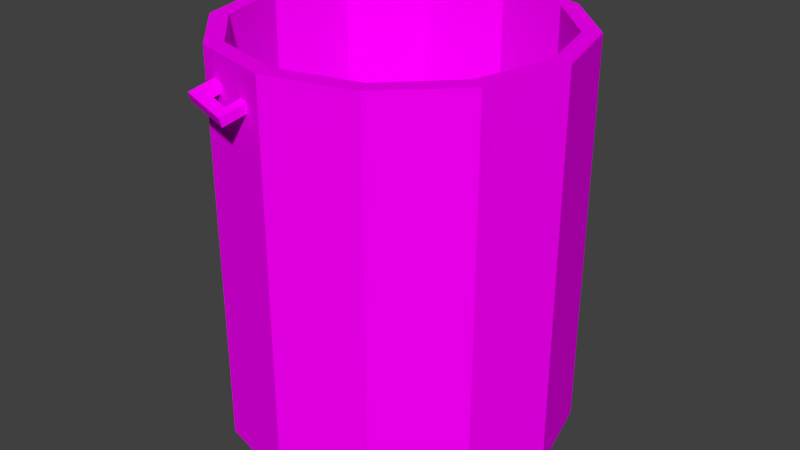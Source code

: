 # Source: trash.blend  (saved by Blender 2.77.0; exported with 4.5.12 LTS)
import bpy
from mathutils import Matrix  # noqa: F401  (used for matrix-valued properties, if any)

bpy.ops.wm.read_factory_settings(use_empty=True)
scene = bpy.context.scene
scene.name = 'Scene'

# ---- collections
col_collection_1 = bpy.data.collections.new('Collection 1'); scene.collection.children.link(col_collection_1)

# ---- images (referenced by path relative to the original .blend; pixels are not part of the script)
import os
ASSET_DIR = os.environ.get("B2B_ASSET_DIR", "")  # directory of the original .blend (textures are referenced by path, not embedded)
HERE = os.path.dirname(os.path.abspath(__file__))  # packed textures are extracted next to this script under _unpacked/

def load_image(name, relpath, width, height, colorspace="sRGB"):
    """Load a texture the original file referenced (path relative to the .blend, or extracted next to this script)."""
    p = next((c for c in (os.path.join(HERE, relpath), os.path.join(ASSET_DIR, relpath)) if relpath and os.path.exists(c)), "")
    if p:
        img = bpy.data.images.load(p, check_existing=True)
        img.name = name
    else:  # same state as the original file: an image datablock whose file is absent (Cycles renders it pink)
        img = bpy.data.images.new(name, width, height)
        img.source = "FILE"
        img.filepath = "//" + (relpath or name)
    img.colorspace_settings.name = colorspace
    return img
img_colorpalette_jpg = load_image('colorPalette.jpg', 'colorPalette.jpg', 1024, 1024, 'sRGB')

# ---- materials (node trees are filled in below, after node groups)
mat_material = bpy.data.materials.new('Material')
mat_material.alpha_threshold = 0.0
mat_material.roughness = 0.5
mat_material.line_color = (0.0, 0.0, 0.0, 1.0)

# ---- material node trees
mat_material.use_nodes = True; mat_material.node_tree.nodes.clear()
_N = mat_material.node_tree.nodes; _L = mat_material.node_tree.links
n0 = _N.new('ShaderNodeOutputMaterial'); n0.name = 'Material Output'; n0.location = (300, 300)
n1 = _N.new('ShaderNodeBsdfDiffuse'); n1.name = 'Diffuse BSDF'; n1.location = (10, 300)
n2 = _N.new('ShaderNodeTexCoord'); n2.name = 'Texture Coordinate'; n2.location = (120, 149)
n3 = _N.new('ShaderNodeTexImage'); n3.name = 'Image Texture'; n3.location = (367, 136)
n3.width = 140
n3.image = img_colorpalette_jpg
_L.new(n1.outputs[0], n0.inputs[0])
_L.new(n2.outputs[2], n3.inputs[0])
_L.new(n3.outputs[0], n1.inputs[0])
n0.is_active_output = True

# ---- world
world_world = bpy.data.worlds.new('World'); scene.world = world_world
world_world.color = (0.05088, 0.05088, 0.05088)
world_world.use_sun_shadow = False
world_world.sun_shadow_jitter_overblur = 0.0
world_world.cycles.sampling_method = 'NONE'
world_world.cycles.sample_map_resolution = 256

# ---- meshes
me_cube = bpy.data.meshes.new('Cube')
me_cube.from_pydata([(-1.034e-09, 0.896, 1.137), (0.448, 0.7759, 1.137), (0.0, 1.0, -1.137), (0.0, 1.0, 1.137), (0.5, 0.866, -1.137), (0.5, 0.866, 1.137), (0.866, 0.5, -1.137), (0.866, 0.5, 1.137), (1.0, -4.371e-08, -1.137), (1.0, -4.371e-08, 1.137), (0.866, -0.5, -1.137), (0.866, -0.5, 1.137), (0.5, -0.866, -1.137), (0.5, -0.866, 1.137), (1.51e-07, -1.0, -1.137), (1.51e-07, -1.0, 1.137), (-0.5, -0.866, -1.137), (-0.5, -0.866, 1.137), (-0.866, -0.5, -1.137), (-0.866, -0.5, 1.137), (-1.0, -4.649e-07, -1.137), (-1.0, -4.649e-07, 1.137), (-0.866, 0.5, -1.137), (-0.866, 0.5, 1.137), (-0.5, 0.866, -1.137), (-0.5, 0.866, 1.137), (0.7759, 0.448, 1.137), (0.896, -5.363e-08, 1.137), (0.7759, -0.448, 1.137), (0.448, -0.7759, 1.137), (1.343e-07, -0.896, 1.137), (-0.448, -0.7759, 1.137), (-0.7759, -0.448, 1.137), (-0.896, -4.31e-07, 1.137), (-0.7759, 0.448, 1.137), (-0.448, 0.7759, 1.137), (-9.323e-08, 0.896, -0.7259), (-0.448, 0.7759, -0.7259), (-0.7759, 0.448, -0.7259), (-0.896, -4.31e-07, -0.7259), (-0.7759, -0.448, -0.7259), (-0.448, -0.7759, -0.7259), (4.206e-08, -0.896, -0.7259), (0.448, -0.7759, -0.7259), (0.7759, -0.448, -0.7259), (0.896, -5.363e-08, -0.7259), (0.7759, 0.448, -0.7259), (0.448, 0.7759, -0.7259), (-0.4306, -0.9486, 0.9221), (-0.4487, -1.007, 0.9023), (-0.4306, -0.9656, 0.9727), (-0.4487, -1.024, 0.9528), (-0.1232, -1.034, 0.8933), (-0.1413, -1.093, 0.8735), (-0.1232, -1.051, 0.9439), (-0.1413, -1.11, 0.9241), (-0.1967, -1.094, 0.9292), (-0.1785, -1.036, 0.9491), (-0.1967, -1.077, 0.8787), (-0.1785, -1.018, 0.8985), (-0.3671, -0.9832, 0.9667), (-0.3852, -1.025, 0.8963), (-0.3852, -1.042, 0.9469), (-0.3671, -0.9662, 0.9161), (-0.4016, -0.8718, 1.004), (-0.4016, -0.8547, 0.9537), (-0.3381, -0.8894, 0.9984), (-0.09422, -0.94, 0.925), (-0.09422, -0.957, 0.9756), (-0.1496, -0.9246, 0.9302), (-0.1496, -0.9417, 0.9807), (-0.3381, -0.8723, 0.9478), (0.09868, 1.047, 0.9368), (0.1129, 1.095, 0.8952), (0.09448, 1.013, 0.8962), (0.1087, 1.06, 0.8546), (0.4101, 0.9775, 0.9639), (0.4243, 1.025, 0.9223), (0.4059, 0.9431, 0.9233), (0.4201, 0.9905, 0.8817), (0.3641, 1.003, 0.8768), (0.3498, 0.9557, 0.9184), (0.3683, 1.037, 0.9174), (0.354, 0.9901, 0.959), (0.1588, 0.9986, 0.9018), (0.1773, 1.08, 0.9008), (0.1731, 1.046, 0.8602), (0.163, 1.033, 0.9424), (0.07171, 0.9375, 0.9626), (0.0759, 0.9719, 1.003), (0.1361, 0.923, 0.9682), (0.3873, 0.9019, 1.03), (0.3831, 0.8675, 0.9897), (0.3312, 0.9145, 1.025), (0.327, 0.8801, 0.9848), (0.1403, 0.9574, 1.009)], [], [(28, 27, 45, 44), (17, 15, 30, 31), (2, 3, 5, 4), (30, 29, 43, 42), (21, 19, 32, 33), (4, 5, 7, 6), (33, 32, 40, 39), (5, 3, 0, 1), (6, 7, 9, 8), (31, 30, 42, 41), (25, 23, 34, 35), (8, 9, 11, 10), (29, 28, 44, 43), (3, 25, 35, 0), (10, 11, 13, 12), (27, 26, 46, 45), (7, 5, 1, 26), (12, 13, 15, 14), (35, 34, 38, 37), (11, 9, 27, 28), (14, 15, 17, 16), (1, 0, 36, 47), (15, 13, 29, 30), (16, 17, 19, 18), (47, 36, 37, 38, 39, 40, 41, 42, 43, 44, 45, 46), (19, 17, 31, 32), (18, 19, 21, 20), (9, 7, 26, 27), (34, 33, 39, 38), (20, 21, 23, 22), (23, 21, 33, 34), (24, 25, 3, 2), (22, 23, 25, 24), (26, 1, 47, 46), (13, 11, 28, 29), (2, 4, 6, 8, 10, 12, 14, 16, 18, 20, 22, 24), (0, 35, 37, 36), (32, 31, 41, 40), (49, 51, 50, 48), (56, 55, 54, 57), (55, 53, 52, 54), (61, 49, 48, 63), (50, 60, 66, 64), (61, 62, 51, 49), (53, 55, 56, 58), (63, 60, 57, 59), (53, 58, 59, 52), (62, 56, 57, 60), (51, 62, 60, 50), (59, 57, 70, 69), (58, 56, 62, 61), (58, 61, 63, 59), (69, 70, 68, 67), (65, 64, 66, 71), (57, 54, 68, 70), (52, 59, 69, 67), (54, 52, 67, 68), (60, 63, 71, 66), (48, 50, 64, 65), (63, 48, 65, 71), (73, 75, 74, 72), (80, 79, 78, 81), (79, 77, 76, 78), (85, 73, 72, 87), (74, 84, 90, 88), (85, 86, 75, 73), (77, 79, 80, 82), (87, 84, 81, 83), (77, 82, 83, 76), (86, 80, 81, 84), (75, 86, 84, 74), (83, 81, 94, 93), (82, 80, 86, 85), (82, 85, 87, 83), (93, 94, 92, 91), (89, 88, 90, 95), (81, 78, 92, 94), (76, 83, 93, 91), (78, 76, 91, 92), (84, 87, 95, 90), (72, 74, 88, 89), (87, 72, 89, 95)])
_uv = me_cube.uv_layers.new(name='UVMap')
_uv.uv.foreach_set('vector', [0.6121, 0.03469, 0.611, 0.03469, 0.611, 0.0276, 0.6121, 0.0276, 0.6024, 0.01657, 0.6024, 0.0146, 0.6026, 0.01471, 0.6026, 0.01647, 0.6124, 0.01933, 0.6124, 0.02713, 0.6112, 0.02707, 0.6112, 0.01927, 0.6088, 0.02798, 0.6097, 0.0284, 0.6097, 0.03479, 0.6088, 0.03437, 0.604, 0.01926, 0.603, 0.01828, 0.6032, 0.018, 0.6041, 0.01887, 0.6112, 0.01927, 0.6112, 0.02707, 0.6101, 0.02745, 0.6101, 0.01965, 0.6139, 0.03469, 0.613, 0.03469, 0.613, 0.0276, 0.6139, 0.0276, 0.6068, 0.01458, 0.6068, 0.01655, 0.6066, 0.01645, 0.6066, 0.01468, 0.6101, 0.01927, 0.6101, 0.02792, 0.609, 0.02793, 0.609, 0.01927, 0.6078, 0.02793, 0.6088, 0.02798, 0.6088, 0.03437, 0.6078, 0.03432, 0.6062, 0.01826, 0.6052, 0.01925, 0.6051, 0.01887, 0.606, 0.01798, 0.609, 0.01927, 0.609, 0.02793, 0.6078, 0.02793, 0.6078, 0.01927, 0.613, 0.03469, 0.6121, 0.03469, 0.6121, 0.0276, 0.613, 0.0276, 0.6068, 0.01655, 0.6062, 0.01826, 0.606, 0.01798, 0.6066, 0.01645, 0.6078, 0.01927, 0.6078, 0.02793, 0.6068, 0.02792, 0.6068, 0.01927, 0.611, 0.03469, 0.6101, 0.03469, 0.6101, 0.0276, 0.611, 0.0276, 0.6062, 0.01288, 0.6068, 0.01458, 0.6066, 0.01468, 0.606, 0.01316, 0.6166, 0.01927, 0.6166, 0.02707, 0.6156, 0.02754, 0.6156, 0.01975, 0.6159, 0.03469, 0.615, 0.03469, 0.615, 0.0276, 0.6159, 0.0276, 0.604, 0.0119, 0.6052, 0.0119, 0.6051, 0.01228, 0.6041, 0.01229, 0.6156, 0.01975, 0.6156, 0.02754, 0.6144, 0.0276, 0.6144, 0.0198, 0.6044, 0.0343, 0.6033, 0.03435, 0.6033, 0.02796, 0.6044, 0.02791, 0.6024, 0.0146, 0.603, 0.01289, 0.6032, 0.01317, 0.6026, 0.01471, 0.6144, 0.0198, 0.6144, 0.0276, 0.6133, 0.02722, 0.6133, 0.01943, 0.6111, 0.01609, 0.6111, 0.01432, 0.6117, 0.01279, 0.6126, 0.0119, 0.6136, 0.0119, 0.6145, 0.01277, 0.6151, 0.0143, 0.6151, 0.01607, 0.6145, 0.0176, 0.6136, 0.01849, 0.6126, 0.01849, 0.6117, 0.01761, 0.603, 0.01828, 0.6024, 0.01657, 0.6026, 0.01647, 0.6032, 0.018, 0.6057, 0.01926, 0.6057, 0.02791, 0.6046, 0.02791, 0.6046, 0.01926, 0.6052, 0.0119, 0.6062, 0.01288, 0.606, 0.01316, 0.6051, 0.01228, 0.615, 0.03469, 0.6139, 0.03469, 0.6139, 0.0276, 0.615, 0.0276, 0.6046, 0.01926, 0.6046, 0.02791, 0.6034, 0.02791, 0.6034, 0.01926, 0.6052, 0.01925, 0.604, 0.01926, 0.6041, 0.01887, 0.6051, 0.01887, 0.6133, 0.0198, 0.6133, 0.0276, 0.6124, 0.02713, 0.6124, 0.01933, 0.6034, 0.01926, 0.6034, 0.02791, 0.6024, 0.02791, 0.6024, 0.01926, 0.6053, 0.03464, 0.6044, 0.0343, 0.6044, 0.02791, 0.6053, 0.02825, 0.603, 0.01289, 0.604, 0.0119, 0.6041, 0.01229, 0.6032, 0.01317, 0.6068, 0.0165, 0.6068, 0.01453, 0.6074, 0.01285, 0.6084, 0.0119, 0.6095, 0.01193, 0.6105, 0.01295, 0.6111, 0.01467, 0.6111, 0.01663, 0.6105, 0.01832, 0.6095, 0.01927, 0.6084, 0.01923, 0.6074, 0.01822, 0.6033, 0.03435, 0.6024, 0.03478, 0.6024, 0.02839, 0.6033, 0.02796, 0.6068, 0.02826, 0.6078, 0.02793, 0.6078, 0.03432, 0.6068, 0.03465, 0.6067, 0.02112, 0.6066, 0.02112, 0.6066, 0.02087, 0.6067, 0.02087, 0.6061, 0.01948, 0.6061, 0.01926, 0.6062, 0.01926, 0.6062, 0.01948, 0.6066, 0.02112, 0.6067, 0.02112, 0.6067, 0.02137, 0.6066, 0.02137, 0.6061, 0.02023, 0.6061, 0.02048, 0.6059, 0.02048, 0.6059, 0.02023, 0.6062, 0.02048, 0.6062, 0.02023, 0.6065, 0.02022, 0.6065, 0.02047, 0.6065, 0.02022, 0.6066, 0.02023, 0.6066, 0.02048, 0.6065, 0.02048, 0.6065, 0.01926, 0.6066, 0.01926, 0.6066, 0.01948, 0.6065, 0.01948, 0.6065, 0.02048, 0.6066, 0.02048, 0.6066, 0.02123, 0.6065, 0.02123, 0.6061, 0.01926, 0.6061, 0.01948, 0.6059, 0.01948, 0.6059, 0.01926, 0.6061, 0.02023, 0.6061, 0.01948, 0.6062, 0.01948, 0.6062, 0.02023, 0.6061, 0.02048, 0.6061, 0.02023, 0.6062, 0.02023, 0.6062, 0.02048, 0.6058, 0.02172, 0.6059, 0.02172, 0.6059, 0.02211, 0.6058, 0.02211, 0.6065, 0.01948, 0.6066, 0.01948, 0.6066, 0.02023, 0.6065, 0.02022, 0.6061, 0.01948, 0.6061, 0.02023, 0.6059, 0.02023, 0.6059, 0.01948, 0.6066, 0.02176, 0.6067, 0.02176, 0.6067, 0.02198, 0.6066, 0.02198, 0.6064, 0.02198, 0.6063, 0.02198, 0.6063, 0.02172, 0.6064, 0.02172, 0.6062, 0.01948, 0.6062, 0.01926, 0.6065, 0.01926, 0.6065, 0.01948, 0.6059, 0.01926, 0.6059, 0.01948, 0.6057, 0.01948, 0.6057, 0.01926, 0.6066, 0.02137, 0.6067, 0.02137, 0.6067, 0.02176, 0.6066, 0.02176, 0.6059, 0.02172, 0.6061, 0.02172, 0.6061, 0.02211, 0.6059, 0.02211, 0.6067, 0.02087, 0.6066, 0.02087, 0.6066, 0.02048, 0.6067, 0.02048, 0.6059, 0.02023, 0.6059, 0.02048, 0.6057, 0.02048, 0.6057, 0.02022, 0.6066, 0.02186, 0.6065, 0.02186, 0.6065, 0.02162, 0.6066, 0.02162, 0.606, 0.02147, 0.606, 0.02169, 0.6059, 0.0217, 0.6059, 0.02148, 0.6058, 0.02236, 0.6057, 0.02236, 0.6057, 0.02211, 0.6058, 0.02211, 0.6064, 0.02147, 0.6064, 0.02172, 0.6063, 0.02171, 0.6063, 0.02146, 0.6059, 0.02049, 0.6059, 0.02074, 0.6057, 0.02076, 0.6057, 0.02051, 0.6067, 0.01951, 0.6066, 0.01952, 0.6066, 0.01927, 0.6067, 0.01926, 0.6067, 0.02046, 0.6066, 0.02048, 0.6066, 0.02026, 0.6067, 0.02025, 0.6068, 0.02001, 0.6067, 0.02, 0.6067, 0.01926, 0.6068, 0.01927, 0.6064, 0.02051, 0.6064, 0.02073, 0.6063, 0.02072, 0.6063, 0.0205, 0.606, 0.02073, 0.606, 0.02147, 0.6059, 0.02148, 0.6059, 0.02074, 0.606, 0.02048, 0.606, 0.02073, 0.6059, 0.02074, 0.6059, 0.02049, 0.6061, 0.02172, 0.6062, 0.02172, 0.6062, 0.02212, 0.6061, 0.02212, 0.6067, 0.02025, 0.6066, 0.02026, 0.6066, 0.01952, 0.6067, 0.01951, 0.6064, 0.02073, 0.6064, 0.02147, 0.6063, 0.02146, 0.6063, 0.02072, 0.6065, 0.02186, 0.6066, 0.02188, 0.6066, 0.02209, 0.6065, 0.02208, 0.6068, 0.02028, 0.6067, 0.02026, 0.6067, 0.02001, 0.6068, 0.02003, 0.6059, 0.02148, 0.6059, 0.0217, 0.6057, 0.02172, 0.6057, 0.0215, 0.6063, 0.0205, 0.6063, 0.02072, 0.6061, 0.0207, 0.6061, 0.02048, 0.6058, 0.02211, 0.6057, 0.02211, 0.6057, 0.02172, 0.6058, 0.02172, 0.6062, 0.02172, 0.6063, 0.02172, 0.6063, 0.02212, 0.6062, 0.02212, 0.6066, 0.02162, 0.6065, 0.02162, 0.6065, 0.02123, 0.6066, 0.02123, 0.6063, 0.02146, 0.6063, 0.02171, 0.6061, 0.02169, 0.6061, 0.02144])
me_cube.materials.append(mat_material)
me_cube.use_remesh_preserve_volume = False
me_cube.use_remesh_preserve_attributes = False
me_cube.use_mirror_vertex_groups = False
me_cube.update()

# ---- objects
ob_cube = bpy.data.objects.new('Cube', me_cube)

# ---- transforms, parenting, visibility, modifiers, constraints
ob_cube.location = (0.0, 0.0, 0.0)
ob_cube.lock_rotations_4d = False
ob_cube.empty_display_type = 'ARROWS'
ob_cube.lineart.crease_threshold = 0.0

# ---- collection membership
col_collection_1.objects.link(ob_cube)

# ---- scene / render settings (as saved in the file)
scene.frame_start = 1; scene.frame_end = 250; scene.frame_set(1)
scene.render.engine = 'CYCLES'
scene.render.resolution_percentage = 50
scene.render.dither_intensity = 0.0
scene.cycles.use_denoising = False
scene.cycles.samples = 10
scene.cycles.sampling_pattern = 'TABULATED_SOBOL'
scene.cycles.light_sampling_threshold = 0.0
scene.cycles.use_adaptive_sampling = False
scene.cycles.use_light_tree = False
scene.cycles.blur_glossy = 0.0
scene.cycles.pixel_filter_type = 'GAUSSIAN'
scene.cycles.sample_clamp_indirect = 0.0
scene.view_settings.view_transform = 'Standard'
bpy.context.view_layer.update()

# ---- added for rendering (the .blend has no active camera and no usable light): camera, sun
cam_auto = bpy.data.cameras.new('AutoCamera')
cam_auto.lens = 50.0
cam_auto.sensor_width = 36.0
cam_auto.clip_end = 1000.0
ob_auto_camera = bpy.data.objects.new('AutoCamera', cam_auto)
scene.collection.objects.link(ob_auto_camera)
ob_auto_camera.location = (3.46521, -4.16563, 2.77217)
ob_auto_camera.rotation_euler = (1.09748, -7.21219e-08, 0.694738)
scene.camera = ob_auto_camera
light_auto_sun = bpy.data.lights.new('AutoSun', 'SUN')
light_auto_sun.energy = 3.0
light_auto_sun.angle = 0.0523599
ob_auto_sun = bpy.data.objects.new('AutoSun', light_auto_sun)
scene.collection.objects.link(ob_auto_sun)
ob_auto_sun.rotation_euler = (0.872665, 0.174533, 0.523599)
bpy.context.view_layer.update()
